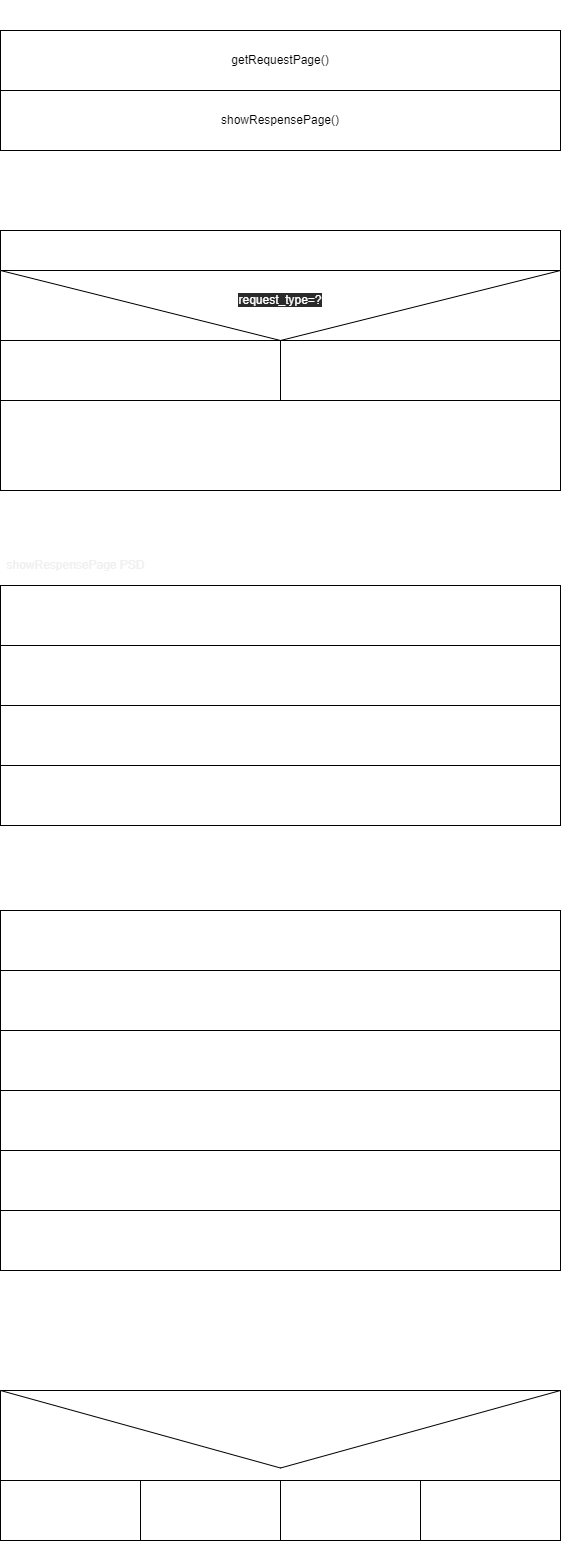

The diagram above was exported from draw.io. Its source (the exported page's mxGraphModel, read from the mxfile embedded in the PNG):
<mxGraphModel dx="1076" dy="262" grid="1" gridSize="10" guides="1" tooltips="1" connect="1" arrows="1" fold="1" page="1" pageScale="1" pageWidth="827" pageHeight="1169" math="0" shadow="0">
  <root>
    <mxCell id="0" />
    <mxCell id="1" parent="0" />
    <mxCell id="2" value="getRequestPage()" style="rounded=0;whiteSpace=wrap;html=1;" parent="1" vertex="1">
      <mxGeometry x="120" y="40" width="560" height="60" as="geometry" />
    </mxCell>
    <mxCell id="3" value="showRespensePage()" style="rounded=0;whiteSpace=wrap;html=1;" parent="1" vertex="1">
      <mxGeometry x="120" y="100" width="560" height="60" as="geometry" />
    </mxCell>
    <mxCell id="4" value="Text" style="text;html=1;strokeColor=none;fillColor=none;align=center;verticalAlign=middle;whiteSpace=wrap;rounded=0;" parent="1" vertex="1">
      <mxGeometry x="470" y="280" width="60" height="30" as="geometry" />
    </mxCell>
    <mxCell id="5" value="Text" style="text;html=1;strokeColor=none;fillColor=none;align=center;verticalAlign=middle;whiteSpace=wrap;rounded=0;" parent="1" vertex="1">
      <mxGeometry x="470" y="280" width="60" height="30" as="geometry" />
    </mxCell>
    <mxCell id="11" value="" style="rounded=0;whiteSpace=wrap;html=1;" vertex="1" parent="1">
      <mxGeometry x="120" y="240" width="560" height="260" as="geometry" />
    </mxCell>
    <mxCell id="12" value="request_type=get_requestType()" style="rounded=0;whiteSpace=wrap;html=1;labelBackgroundColor=none;fontColor=#FFFFFF;" vertex="1" parent="1">
      <mxGeometry x="120" y="240" width="560" height="40" as="geometry" />
    </mxCell>
    <mxCell id="13" value="GetRequestPage PSD" style="text;html=1;align=center;verticalAlign=middle;resizable=0;points=[];autosize=1;strokeColor=none;fillColor=none;fontColor=#FFFFFF;" vertex="1" parent="1">
      <mxGeometry x="150" y="200" width="140" height="20" as="geometry" />
    </mxCell>
    <mxCell id="14" value="" style="triangle;whiteSpace=wrap;html=1;labelBackgroundColor=none;fontColor=#FFFFFF;rotation=90;" vertex="1" parent="1">
      <mxGeometry x="365" y="35" width="70" height="560" as="geometry" />
    </mxCell>
    <mxCell id="15" value="&#10;&#10;&lt;span style=&quot;color: rgb(255, 255, 255); font-family: helvetica; font-size: 12px; font-style: normal; font-weight: 400; letter-spacing: normal; text-align: center; text-indent: 0px; text-transform: none; word-spacing: 0px; background-color: rgb(42, 42, 42); display: inline; float: none;&quot;&gt;request_type=?&lt;/span&gt;&#10;&#10;" style="text;html=1;strokeColor=none;fillColor=none;align=center;verticalAlign=middle;whiteSpace=wrap;rounded=0;labelBackgroundColor=none;fontColor=#FFFFFF;" vertex="1" parent="1">
      <mxGeometry x="345" y="295" width="110" height="30" as="geometry" />
    </mxCell>
    <mxCell id="16" value="POST" style="text;html=1;strokeColor=none;fillColor=none;align=center;verticalAlign=middle;whiteSpace=wrap;rounded=0;labelBackgroundColor=none;fontColor=#FFFFFF;" vertex="1" parent="1">
      <mxGeometry x="600" y="320" width="60" height="30" as="geometry" />
    </mxCell>
    <mxCell id="17" value="Get" style="text;html=1;strokeColor=none;fillColor=none;align=center;verticalAlign=middle;whiteSpace=wrap;rounded=0;labelBackgroundColor=none;fontColor=#FFFFFF;" vertex="1" parent="1">
      <mxGeometry x="150" y="320" width="60" height="30" as="geometry" />
    </mxCell>
    <mxCell id="18" value="request_page := getPageFromURL()&amp;nbsp;" style="rounded=0;whiteSpace=wrap;html=1;labelBackgroundColor=none;fontColor=#FFFFFF;" vertex="1" parent="1">
      <mxGeometry x="120" y="350" width="280" height="60" as="geometry" />
    </mxCell>
    <mxCell id="19" value="request_page:=GetPageFromPost()" style="rounded=0;whiteSpace=wrap;html=1;labelBackgroundColor=none;fontColor=#FFFFFF;" vertex="1" parent="1">
      <mxGeometry x="400" y="350" width="280" height="60" as="geometry" />
    </mxCell>
    <mxCell id="20" value="return request_page" style="text;html=1;strokeColor=none;fillColor=none;align=center;verticalAlign=middle;whiteSpace=wrap;rounded=0;labelBackgroundColor=none;fontColor=#FFFFFF;" vertex="1" parent="1">
      <mxGeometry x="330" y="440" width="140" height="30" as="geometry" />
    </mxCell>
    <mxCell id="21" value="Globaal PSD" style="text;html=1;align=center;verticalAlign=middle;resizable=0;points=[];autosize=1;strokeColor=none;fillColor=none;fontColor=#FFFFFF;" vertex="1" parent="1">
      <mxGeometry x="160" y="10" width="80" height="20" as="geometry" />
    </mxCell>
    <mxCell id="22" value="" style="rounded=0;whiteSpace=wrap;html=1;labelBackgroundColor=none;fontColor=#FFFFFF;" vertex="1" parent="1">
      <mxGeometry x="120" y="595" width="560" height="235" as="geometry" />
    </mxCell>
    <mxCell id="23" value="&lt;span style=&quot;color: rgb(240 , 240 , 240)&quot;&gt;showRespensePage PSD&lt;/span&gt;" style="text;html=1;align=center;verticalAlign=middle;resizable=0;points=[];autosize=1;strokeColor=none;fillColor=none;fontColor=#FFFFFF;" vertex="1" parent="1">
      <mxGeometry x="120" y="565" width="150" height="20" as="geometry" />
    </mxCell>
    <mxCell id="24" value="beginDocument()" style="rounded=0;whiteSpace=wrap;html=1;labelBackgroundColor=none;fontColor=#FFFFFF;" vertex="1" parent="1">
      <mxGeometry x="120" y="595" width="560" height="60" as="geometry" />
    </mxCell>
    <mxCell id="25" value="&lt;span&gt;showHeadSection()&lt;/span&gt;" style="rounded=0;whiteSpace=wrap;html=1;labelBackgroundColor=none;fontColor=#FFFFFF;" vertex="1" parent="1">
      <mxGeometry x="120" y="655" width="560" height="60" as="geometry" />
    </mxCell>
    <mxCell id="26" value="&lt;b&gt;showBodySection()&lt;/b&gt;" style="rounded=0;whiteSpace=wrap;html=1;labelBackgroundColor=none;fontColor=#FFFFFF;" vertex="1" parent="1">
      <mxGeometry x="120" y="715" width="560" height="60" as="geometry" />
    </mxCell>
    <mxCell id="27" value="showEndDocument()" style="rounded=0;whiteSpace=wrap;html=1;labelBackgroundColor=none;fontColor=#FFFFFF;" vertex="1" parent="1">
      <mxGeometry x="120" y="775" width="560" height="60" as="geometry" />
    </mxCell>
    <mxCell id="28" value="ShowBodySection PSD" style="text;html=1;align=center;verticalAlign=middle;resizable=0;points=[];autosize=1;strokeColor=none;fillColor=none;fontColor=#FFFFFF;" vertex="1" parent="1">
      <mxGeometry x="120" y="890" width="140" height="20" as="geometry" />
    </mxCell>
    <mxCell id="29" value="" style="rounded=0;whiteSpace=wrap;html=1;labelBackgroundColor=none;fontColor=#FFFFFF;" vertex="1" parent="1">
      <mxGeometry x="120" y="920" width="560" height="360" as="geometry" />
    </mxCell>
    <mxCell id="30" value="openBody()" style="rounded=0;whiteSpace=wrap;html=1;labelBackgroundColor=none;fontColor=#FFFFFF;" vertex="1" parent="1">
      <mxGeometry x="120" y="920" width="560" height="60" as="geometry" />
    </mxCell>
    <mxCell id="31" value="showHeader()" style="rounded=0;whiteSpace=wrap;html=1;labelBackgroundColor=none;fontColor=#FFFFFF;" vertex="1" parent="1">
      <mxGeometry x="120" y="980" width="560" height="60" as="geometry" />
    </mxCell>
    <mxCell id="32" value="showMenu()" style="rounded=0;whiteSpace=wrap;html=1;labelBackgroundColor=none;fontColor=#FFFFFF;" vertex="1" parent="1">
      <mxGeometry x="120" y="1040" width="560" height="60" as="geometry" />
    </mxCell>
    <mxCell id="33" value="&lt;b&gt;showContent()&lt;/b&gt;" style="rounded=0;whiteSpace=wrap;html=1;labelBackgroundColor=none;fontColor=#FFFFFF;" vertex="1" parent="1">
      <mxGeometry x="120" y="1100" width="560" height="60" as="geometry" />
    </mxCell>
    <mxCell id="34" value="showFooter()" style="rounded=0;whiteSpace=wrap;html=1;labelBackgroundColor=none;fontColor=#FFFFFF;" vertex="1" parent="1">
      <mxGeometry x="120" y="1160" width="560" height="60" as="geometry" />
    </mxCell>
    <mxCell id="35" value="closeBody()" style="rounded=0;whiteSpace=wrap;html=1;labelBackgroundColor=none;fontColor=#FFFFFF;" vertex="1" parent="1">
      <mxGeometry x="120" y="1220" width="560" height="60" as="geometry" />
    </mxCell>
    <mxCell id="36" value="showContent PSD" style="text;html=1;align=center;verticalAlign=middle;resizable=0;points=[];autosize=1;strokeColor=none;fillColor=none;fontColor=#FFFFFF;" vertex="1" parent="1">
      <mxGeometry x="120" y="1340" width="110" height="20" as="geometry" />
    </mxCell>
    <mxCell id="37" value="" style="rounded=0;whiteSpace=wrap;html=1;labelBackgroundColor=none;fontColor=#FFFFFF;" vertex="1" parent="1">
      <mxGeometry x="120" y="1400" width="560" height="150" as="geometry" />
    </mxCell>
    <mxCell id="38" value="" style="rounded=0;whiteSpace=wrap;html=1;labelBackgroundColor=none;fontColor=#FFFFFF;" vertex="1" parent="1">
      <mxGeometry x="120" y="1400" width="560" height="90" as="geometry" />
    </mxCell>
    <mxCell id="39" value="" style="triangle;whiteSpace=wrap;html=1;labelBackgroundColor=none;fontColor=#FFFFFF;rotation=90;" vertex="1" parent="1">
      <mxGeometry x="361.25" y="1158.75" width="77.5" height="560" as="geometry" />
    </mxCell>
    <mxCell id="40" value="request_page" style="text;html=1;strokeColor=none;fillColor=none;align=center;verticalAlign=middle;whiteSpace=wrap;rounded=0;labelBackgroundColor=none;fontColor=#FFFFFF;" vertex="1" parent="1">
      <mxGeometry x="340" y="1423.75" width="110" height="30" as="geometry" />
    </mxCell>
    <mxCell id="41" value="showHomeCOntent()" style="rounded=0;whiteSpace=wrap;html=1;labelBackgroundColor=none;fontColor=#FFFFFF;" vertex="1" parent="1">
      <mxGeometry x="120" y="1490" width="140" height="60" as="geometry" />
    </mxCell>
    <mxCell id="42" value="Home" style="text;html=1;strokeColor=none;fillColor=none;align=center;verticalAlign=middle;whiteSpace=wrap;rounded=0;labelBackgroundColor=none;fontColor=#FFFFFF;" vertex="1" parent="1">
      <mxGeometry x="170" y="1460" width="60" height="30" as="geometry" />
    </mxCell>
    <mxCell id="43" value="about" style="text;html=1;strokeColor=none;fillColor=none;align=center;verticalAlign=middle;whiteSpace=wrap;rounded=0;labelBackgroundColor=none;fontColor=#FFFFFF;" vertex="1" parent="1">
      <mxGeometry x="300" y="1460" width="60" height="30" as="geometry" />
    </mxCell>
    <mxCell id="44" value="contact" style="text;html=1;strokeColor=none;fillColor=none;align=center;verticalAlign=middle;whiteSpace=wrap;rounded=0;labelBackgroundColor=none;fontColor=#FFFFFF;" vertex="1" parent="1">
      <mxGeometry x="435" y="1460" width="60" height="30" as="geometry" />
    </mxCell>
    <mxCell id="45" value="anders" style="text;html=1;strokeColor=none;fillColor=none;align=center;verticalAlign=middle;whiteSpace=wrap;rounded=0;labelBackgroundColor=none;fontColor=#FFFFFF;" vertex="1" parent="1">
      <mxGeometry x="580" y="1460" width="60" height="30" as="geometry" />
    </mxCell>
    <mxCell id="46" value="showAboutContent()" style="rounded=0;whiteSpace=wrap;html=1;labelBackgroundColor=none;fontColor=#FFFFFF;" vertex="1" parent="1">
      <mxGeometry x="260" y="1490" width="140" height="60" as="geometry" />
    </mxCell>
    <mxCell id="47" value="showContactContent()" style="rounded=0;whiteSpace=wrap;html=1;labelBackgroundColor=none;fontColor=#FFFFFF;" vertex="1" parent="1">
      <mxGeometry x="400" y="1490" width="140" height="60" as="geometry" />
    </mxCell>
    <mxCell id="48" value="showPagenotFound()" style="rounded=0;whiteSpace=wrap;html=1;labelBackgroundColor=none;fontColor=#FFFFFF;" vertex="1" parent="1">
      <mxGeometry x="540" y="1490" width="140" height="60" as="geometry" />
    </mxCell>
  </root>
</mxGraphModel>